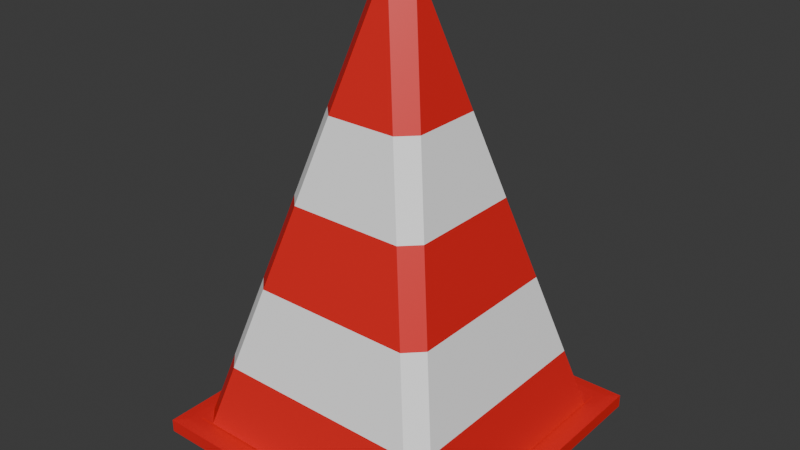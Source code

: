 # Source: trafficbun.blend  (saved by Blender 4.2.66; exported with 4.5.12 LTS)
import bpy
from mathutils import Matrix  # noqa: F401  (used for matrix-valued properties, if any)

bpy.ops.wm.read_factory_settings(use_empty=True)
scene = bpy.context.scene
scene.name = 'Scene'

# ---- collections
col_collection = bpy.data.collections.new('Collection'); scene.collection.children.link(col_collection)

# ---- materials (node trees are filled in below, after node groups)
mat_orange = bpy.data.materials.new('orange')
mat_white = bpy.data.materials.new('white')

# ---- material node trees
mat_orange.use_nodes = True; mat_orange.node_tree.nodes.clear()
_N = mat_orange.node_tree.nodes; _L = mat_orange.node_tree.links
n0 = _N.new('ShaderNodeBsdfPrincipled'); n0.name = 'Principled BSDF'; n0.location = (10, 300)
n0.inputs[0].default_value = (0.8, 0.01577, 0.01512, 1.0)
n1 = _N.new('ShaderNodeOutputMaterial'); n1.name = 'Material Output'; n1.location = (300, 300)
_L.new(n0.outputs[0], n1.inputs[0])
n1.is_active_output = True
mat_white.use_nodes = True; mat_white.node_tree.nodes.clear()
_N = mat_white.node_tree.nodes; _L = mat_white.node_tree.links
n0 = _N.new('ShaderNodeBsdfPrincipled'); n0.name = 'Principled BSDF'; n0.location = (10, 300)
n0.inputs[0].default_value = (1.0, 1.0, 1.0, 1.0)
n1 = _N.new('ShaderNodeOutputMaterial'); n1.name = 'Material Output'; n1.location = (300, 300)
_L.new(n0.outputs[0], n1.inputs[0])
n1.is_active_output = True

# ---- world
world_world = bpy.data.worlds.new('World'); scene.world = world_world
world_world.use_nodes = True; world_world.node_tree.nodes.clear()
_N = world_world.node_tree.nodes; _L = world_world.node_tree.links
n0 = _N.new('ShaderNodeOutputWorld'); n0.name = 'World Output'; n0.location = (300, 300)
n1 = _N.new('ShaderNodeBackground'); n1.name = 'Background'; n1.location = (10, 300)
n1.inputs[0].default_value = (0.05088, 0.05088, 0.05088, 1.0)
_L.new(n1.outputs[0], n0.inputs[0])
n0.is_active_output = True
world_world.color = (0.05088, 0.05088, 0.05088)
world_world.sun_shadow_jitter_overblur = 0.0

# ---- meshes
me_cube_002 = bpy.data.meshes.new('Cube.002')
me_cube_002.from_pydata([(-1.0, -1.0, -1.0), (-0.6919, -0.6919, 1.0), (-1.0, 1.0, -1.0), (-0.6919, 0.6919, 1.0), (1.0, -1.0, -1.0), (0.6919, -0.6919, 1.0), (1.0, 1.0, -1.0), (0.6919, 0.6919, 1.0), (-0.8721, -0.8721, 1.162), (-0.8721, 0.8721, 1.162), (0.8721, 0.8721, 1.162), (0.8721, -0.8721, 1.162), (-0.6956, -0.7272, 10.42), (-0.5515, -0.5831, 22.62), (-0.4073, -0.4389, 34.81), (-0.2632, -0.2948, 47.01), (-0.2277, -0.3303, 47.01), (-0.3719, -0.4744, 34.81), (-0.516, -0.6185, 22.62), (-0.6601, -0.7627, 10.42), (-1.0, -1.0, 0.9328), (-0.9328, -0.9328, 1.0), (-0.9328, 0.9328, 1.0), (-1.0, 1.0, 0.9328), (0.9328, 0.9328, 1.0), (1.0, 1.0, 0.9328), (0.9328, -0.9328, 1.0), (1.0, -1.0, 0.9328), (0.7695, 0.8721, 1.162), (0.8721, 0.7695, 1.162), (0.8721, 0.8721, 1.162), (0.805, 0.8366, 1.162), (0.8366, 0.805, 1.162), (-0.8721, 0.7695, 1.162), (-0.7695, 0.8721, 1.162), (-0.8721, 0.8721, 1.162), (-0.8366, 0.805, 1.162), (-0.805, 0.8366, 1.162), (-0.7695, -0.8721, 1.162), (-0.8721, -0.7695, 1.162), (-0.8721, -0.8721, 1.162), (-0.805, -0.8366, 1.162), (-0.8366, -0.805, 1.162), (0.8721, -0.7695, 1.162), (0.7695, -0.8721, 1.162), (0.8721, -0.8721, 1.162), (0.8366, -0.805, 1.162), (0.805, -0.8366, 1.162), (-0.04888, 0.1514, 62.15), (-0.1514, 0.04888, 62.15), (-0.08437, 0.116, 62.15), (-0.116, 0.08437, 62.15), (0.1514, 0.04888, 62.15), (0.04888, 0.1514, 62.15), (0.116, 0.08437, 62.15), (0.08437, 0.116, 62.15), (0.04888, -0.1514, 62.15), (0.1514, -0.04888, 62.15), (0.08437, -0.116, 62.15), (0.116, -0.08437, 62.15), (-0.1514, -0.04888, 62.15), (-0.04888, -0.1514, 62.15), (-0.116, -0.08437, 62.15), (-0.08437, -0.116, 62.15), (-0.2948, -0.2632, 47.01), (-0.4389, -0.4073, 34.81), (-0.5831, -0.5515, 22.62), (-0.7272, -0.6956, 10.42), (-0.3303, -0.2277, 47.01), (-0.4744, -0.3719, 34.81), (-0.6185, -0.516, 22.62), (-0.7627, -0.6601, 10.42), (-0.2277, 0.3303, 47.01), (-0.3719, 0.4744, 34.81), (-0.516, 0.6185, 22.62), (-0.6601, 0.7627, 10.42), (-0.6956, 0.7272, 10.42), (-0.5515, 0.5831, 22.62), (-0.4073, 0.4389, 34.81), (-0.2632, 0.2948, 47.01), (-0.7272, 0.6956, 10.42), (-0.5831, 0.5515, 22.62), (-0.4389, 0.4073, 34.81), (-0.2948, 0.2632, 47.01), (-0.7627, 0.6601, 10.42), (-0.6185, 0.516, 22.62), (-0.4744, 0.3719, 34.81), (-0.3303, 0.2277, 47.01), (0.3303, 0.2277, 47.01), (0.4744, 0.3719, 34.81), (0.6185, 0.516, 22.62), (0.7627, 0.6601, 10.42), (0.7272, 0.6956, 10.42), (0.5831, 0.5515, 22.62), (0.4389, 0.4073, 34.81), (0.2948, 0.2632, 47.01), (0.6956, 0.7272, 10.42), (0.5515, 0.5831, 22.62), (0.4073, 0.4389, 34.81), (0.2632, 0.2948, 47.01), (0.6601, 0.7627, 10.42), (0.516, 0.6185, 22.62), (0.3719, 0.4744, 34.81), (0.2277, 0.3303, 47.01), (0.7627, -0.6601, 10.42), (0.6185, -0.516, 22.62), (0.4744, -0.3719, 34.81), (0.3303, -0.2277, 47.01), (0.2948, -0.2632, 47.01), (0.4389, -0.4073, 34.81), (0.5831, -0.5515, 22.62), (0.7272, -0.6956, 10.42), (0.2632, -0.2948, 47.01), (0.4073, -0.4389, 34.81), (0.5515, -0.5831, 22.62), (0.6956, -0.7272, 10.42), (0.2277, -0.3303, 47.01), (0.3719, -0.4744, 34.81), (0.516, -0.6185, 22.62), (0.6601, -0.7627, 10.42)], [], [(5, 1, 21, 26), (3, 7, 24, 22), (7, 5, 26, 24), (0, 20, 23, 2), (2, 6, 4, 0), (1, 5, 11, 8), (2, 23, 25, 6), (6, 25, 27, 4), (1, 3, 22, 21), (16, 116, 56, 61), (7, 3, 9, 10), (5, 7, 10, 11), (3, 1, 8, 9), (107, 88, 52, 57), (87, 68, 60, 49), (52, 54, 55, 53, 48, 50, 51, 49, 60, 62, 63, 61, 56, 58, 59, 57), (10, 9, 35, 34, 28, 30), (28, 34, 75, 100), (11, 10, 30, 29, 43, 45), (8, 11, 45, 44, 38, 40), (9, 8, 40, 39, 33, 35), (21, 22, 23, 20), (22, 24, 25, 23), (24, 26, 27, 25), (26, 21, 20, 27), (4, 27, 20, 0), (28, 31, 32, 29, 30), (33, 36, 37, 34, 35), (38, 41, 42, 39, 40), (43, 46, 47, 44, 45), (16, 61, 63, 15), (15, 63, 62, 64), (64, 62, 60, 68), (75, 34, 37, 76), (76, 37, 36, 80), (80, 36, 33, 84), (91, 29, 32, 92), (92, 32, 31, 96), (96, 31, 28, 100), (107, 57, 59, 108), (108, 59, 58, 112), (112, 58, 56, 116), (103, 72, 48, 53), (100, 75, 74, 101), (101, 74, 73, 102), (102, 73, 72, 103), (47, 115, 119, 44), (115, 114, 118, 119), (114, 113, 117, 118), (113, 112, 116, 117), (46, 111, 115, 47), (111, 110, 114, 115), (110, 109, 113, 114), (109, 108, 112, 113), (43, 104, 111, 46), (104, 105, 110, 111), (105, 106, 109, 110), (106, 107, 108, 109), (55, 99, 103, 53), (99, 98, 102, 103), (98, 97, 101, 102), (97, 96, 100, 101), (54, 95, 99, 55), (95, 94, 98, 99), (94, 93, 97, 98), (93, 92, 96, 97), (52, 88, 95, 54), (88, 89, 94, 95), (89, 90, 93, 94), (90, 91, 92, 93), (51, 83, 87, 49), (83, 82, 86, 87), (82, 81, 85, 86), (81, 80, 84, 85), (50, 79, 83, 51), (79, 78, 82, 83), (78, 77, 81, 82), (77, 76, 80, 81), (48, 72, 79, 50), (72, 73, 78, 79), (73, 74, 77, 78), (74, 75, 76, 77), (42, 67, 71, 39), (67, 66, 70, 71), (66, 65, 69, 70), (65, 64, 68, 69), (41, 12, 67, 42), (12, 13, 66, 67), (13, 14, 65, 66), (14, 15, 64, 65), (38, 19, 12, 41), (19, 18, 13, 12), (18, 17, 14, 13), (17, 16, 15, 14), (33, 39, 71, 84), (84, 71, 70, 85), (85, 70, 69, 86), (86, 69, 68, 87), (43, 29, 91, 104), (104, 91, 90, 105), (105, 90, 89, 106), (106, 89, 88, 107), (38, 44, 119, 19), (19, 119, 118, 18), (18, 118, 117, 17), (17, 117, 116, 16)])
me_cube_002.polygons.foreach_set('material_index', [0, 0, 0, 0, 0, 0, 0, 0, 0, 0, 0, 0, 0, 0, 0, 0, 0, 0, 0, 0, 0, 0, 0, 0, 0, 0, 0, 0, 0, 0, 0, 0, 0, 0, 0, 0, 0, 0, 0, 0, 0, 0, 0, 1, 0, 1, 0, 1, 0, 1, 0, 1, 0, 1, 0, 1, 0, 1, 0, 1, 0, 1, 0, 1, 0, 1, 0, 1, 0, 1, 0, 1, 0, 1, 0, 1, 0, 1, 0, 1, 0, 1, 0, 1, 0, 1, 0, 1, 0, 1, 0, 1, 0, 1, 0, 1, 0, 1, 0, 1, 0, 1, 0, 1, 0, 1])
_uv = me_cube_002.uv_layers.new(name='UVMap')
_uv.uv.foreach_set('vector', [0.6571, 0.7179, 0.8429, 0.7179, 0.868, 0.743, 0.632, 0.743, 0.8429, 0.5321, 0.6571, 0.5321, 0.632, 0.507, 0.868, 0.507, 0.6571, 0.5321, 0.6571, 0.7179, 0.632, 0.743, 0.632, 0.507, 0.375, 0.0, 0.6166, 0.0, 0.6166, 0.25, 0.375, 0.25, 0.125, 0.5, 0.375, 0.5, 0.375, 0.75, 0.125, 0.75, 0.8429, 0.7179, 0.6571, 0.7179, 0.6571, 0.7179, 0.8429, 0.7179, 0.375, 0.25, 0.6166, 0.25, 0.6166, 0.5, 0.375, 0.5, 0.375, 0.5, 0.6166, 0.5, 0.6166, 0.75, 0.375, 0.75, 0.8429, 0.7179, 0.8429, 0.5321, 0.868, 0.507, 0.868, 0.743, 0.7929, 0.7179, 0.7071, 0.7179, 0.72, 0.7179, 0.78, 0.7179, 0.6571, 0.5321, 0.8429, 0.5321, 0.8429, 0.5321, 0.6571, 0.5321, 0.6571, 0.7179, 0.6571, 0.5321, 0.6571, 0.5321, 0.6571, 0.7179, 0.8429, 0.5321, 0.8429, 0.7179, 0.8429, 0.7179, 0.8429, 0.5321, 0.6571, 0.6679, 0.6571, 0.5821, 0.6571, 0.595, 0.6571, 0.655, 0.8429, 0.5821, 0.8429, 0.6679, 0.8429, 0.655, 0.8429, 0.595, 0.6571, 0.595, 0.6643, 0.5732, 0.6982, 0.5393, 0.72, 0.5321, 0.78, 0.5321, 0.8018, 0.5393, 0.8357, 0.5732, 0.8429, 0.595, 0.8429, 0.655, 0.8357, 0.6768, 0.8018, 0.7107, 0.78, 0.7179, 0.72, 0.7179, 0.6982, 0.7107, 0.6643, 0.6768, 0.6571, 0.655, 0.6571, 0.5321, 0.8429, 0.5321, 0.8429, 0.5321, 0.832, 0.5321, 0.668, 0.5321, 0.6571, 0.5321, 0.668, 0.5321, 0.832, 0.5321, 0.8241, 0.5321, 0.6759, 0.5321, 0.6571, 0.7179, 0.6571, 0.5321, 0.6571, 0.5321, 0.6571, 0.543, 0.6571, 0.707, 0.6571, 0.7179, 0.8429, 0.7179, 0.6571, 0.7179, 0.6571, 0.7179, 0.668, 0.7179, 0.832, 0.7179, 0.8429, 0.7179, 0.8429, 0.5321, 0.8429, 0.7179, 0.8429, 0.7179, 0.8429, 0.707, 0.8429, 0.543, 0.8429, 0.5321, 0.625, 0.008397, 0.625, 0.2416, 0.6166, 0.25, 0.6166, 0.0, 0.625, 0.2584, 0.625, 0.4916, 0.6166, 0.5, 0.6166, 0.25, 0.632, 0.507, 0.632, 0.743, 0.6166, 0.75, 0.6166, 0.5, 0.625, 0.7584, 0.625, 0.9916, 0.6166, 1.0, 0.6166, 0.75, 0.375, 0.75, 0.6166, 0.75, 0.6166, 1.0, 0.375, 1.0, 0.668, 0.5321, 0.6642, 0.5321, 0.6609, 0.5321, 0.6571, 0.5321, 0.6571, 0.5321, 0.8429, 0.543, 0.8429, 0.5392, 0.8429, 0.5359, 0.8429, 0.5321, 0.8429, 0.5321, 0.832, 0.7179, 0.8358, 0.7179, 0.8391, 0.7179, 0.8429, 0.7179, 0.8429, 0.7179, 0.6571, 0.707, 0.6571, 0.7108, 0.6571, 0.7141, 0.6571, 0.7179, 0.6571, 0.7179, 0.7929, 0.7179, 0.78, 0.7179, 0.8018, 0.7107, 0.8102, 0.7125, 0.8102, 0.7125, 0.8018, 0.7107, 0.8357, 0.6768, 0.8375, 0.6852, 0.8375, 0.6852, 0.8357, 0.6768, 0.8429, 0.655, 0.8429, 0.6679, 0.8241, 0.5321, 0.832, 0.5321, 0.8358, 0.5321, 0.8306, 0.5332, 0.8306, 0.5332, 0.8358, 0.5321, 0.8429, 0.5392, 0.8418, 0.5444, 0.8418, 0.5444, 0.8429, 0.5392, 0.8429, 0.543, 0.8429, 0.5509, 0.6571, 0.5509, 0.6571, 0.543, 0.6571, 0.5392, 0.6582, 0.5444, 0.6582, 0.5444, 0.6571, 0.5392, 0.6642, 0.5321, 0.6694, 0.5332, 0.6694, 0.5332, 0.6642, 0.5321, 0.668, 0.5321, 0.6759, 0.5321, 0.6571, 0.6679, 0.6571, 0.655, 0.6643, 0.6768, 0.6625, 0.6852, 0.6625, 0.6852, 0.6643, 0.6768, 0.6982, 0.7107, 0.6898, 0.7125, 0.6898, 0.7125, 0.6982, 0.7107, 0.72, 0.7179, 0.7071, 0.7179, 0.7071, 0.5321, 0.7929, 0.5321, 0.78, 0.5321, 0.72, 0.5321, 0.6759, 0.5321, 0.8241, 0.5321, 0.8137, 0.5321, 0.6863, 0.5321, 0.6863, 0.5321, 0.8137, 0.5321, 0.8033, 0.5321, 0.6967, 0.5321, 0.6967, 0.5321, 0.8033, 0.5321, 0.7929, 0.5321, 0.7071, 0.5321, 0.6642, 0.7179, 0.6694, 0.7168, 0.6759, 0.7179, 0.668, 0.7179, 0.6694, 0.7168, 0.6762, 0.7154, 0.6863, 0.7179, 0.6759, 0.7179, 0.6762, 0.7154, 0.683, 0.7139, 0.6967, 0.7179, 0.6863, 0.7179, 0.683, 0.7139, 0.6898, 0.7125, 0.7071, 0.7179, 0.6967, 0.7179, 0.6571, 0.7108, 0.6582, 0.7056, 0.6694, 0.7168, 0.6642, 0.7179, 0.6582, 0.7056, 0.6596, 0.6988, 0.6762, 0.7154, 0.6694, 0.7168, 0.6596, 0.6988, 0.6611, 0.692, 0.683, 0.7139, 0.6762, 0.7154, 0.6611, 0.692, 0.6625, 0.6852, 0.6898, 0.7125, 0.683, 0.7139, 0.6571, 0.707, 0.6571, 0.6991, 0.6582, 0.7056, 0.6571, 0.7108, 0.6571, 0.6991, 0.6571, 0.6887, 0.6596, 0.6988, 0.6582, 0.7056, 0.6571, 0.6887, 0.6571, 0.6783, 0.6611, 0.692, 0.6596, 0.6988, 0.6571, 0.6783, 0.6571, 0.6679, 0.6625, 0.6852, 0.6611, 0.692, 0.6982, 0.5393, 0.6898, 0.5375, 0.7071, 0.5321, 0.72, 0.5321, 0.6898, 0.5375, 0.683, 0.5361, 0.6967, 0.5321, 0.7071, 0.5321, 0.683, 0.5361, 0.6762, 0.5346, 0.6863, 0.5321, 0.6967, 0.5321, 0.6762, 0.5346, 0.6694, 0.5332, 0.6759, 0.5321, 0.6863, 0.5321, 0.6643, 0.5732, 0.6625, 0.5648, 0.6898, 0.5375, 0.6982, 0.5393, 0.6625, 0.5648, 0.6611, 0.558, 0.683, 0.5361, 0.6898, 0.5375, 0.6611, 0.558, 0.6596, 0.5512, 0.6762, 0.5346, 0.683, 0.5361, 0.6596, 0.5512, 0.6582, 0.5444, 0.6694, 0.5332, 0.6762, 0.5346, 0.6571, 0.595, 0.6571, 0.5821, 0.6625, 0.5648, 0.6643, 0.5732, 0.6571, 0.5821, 0.6571, 0.5717, 0.6611, 0.558, 0.6625, 0.5648, 0.6571, 0.5717, 0.6571, 0.5613, 0.6596, 0.5512, 0.6611, 0.558, 0.6571, 0.5613, 0.6571, 0.5509, 0.6582, 0.5444, 0.6596, 0.5512, 0.8357, 0.5732, 0.8375, 0.5648, 0.8429, 0.5821, 0.8429, 0.595, 0.8375, 0.5648, 0.8389, 0.558, 0.8429, 0.5717, 0.8429, 0.5821, 0.8389, 0.558, 0.8404, 0.5512, 0.8429, 0.5613, 0.8429, 0.5717, 0.8404, 0.5512, 0.8418, 0.5444, 0.8429, 0.5509, 0.8429, 0.5613, 0.8018, 0.5393, 0.8102, 0.5375, 0.8375, 0.5648, 0.8357, 0.5732, 0.8102, 0.5375, 0.817, 0.5361, 0.8389, 0.558, 0.8375, 0.5648, 0.817, 0.5361, 0.8238, 0.5346, 0.8404, 0.5512, 0.8389, 0.558, 0.8238, 0.5346, 0.8306, 0.5332, 0.8418, 0.5444, 0.8404, 0.5512, 0.78, 0.5321, 0.7929, 0.5321, 0.8102, 0.5375, 0.8018, 0.5393, 0.7929, 0.5321, 0.8033, 0.5321, 0.817, 0.5361, 0.8102, 0.5375, 0.8033, 0.5321, 0.8137, 0.5321, 0.8238, 0.5346, 0.817, 0.5361, 0.8137, 0.5321, 0.8241, 0.5321, 0.8306, 0.5332, 0.8238, 0.5346, 0.8429, 0.7108, 0.8418, 0.7056, 0.8429, 0.6991, 0.8429, 0.707, 0.8418, 0.7056, 0.8404, 0.6988, 0.8429, 0.6887, 0.8429, 0.6991, 0.8404, 0.6988, 0.8389, 0.692, 0.8429, 0.6783, 0.8429, 0.6887, 0.8389, 0.692, 0.8375, 0.6852, 0.8429, 0.6679, 0.8429, 0.6783, 0.8358, 0.7179, 0.8306, 0.7168, 0.8418, 0.7056, 0.8429, 0.7108, 0.8306, 0.7168, 0.8238, 0.7154, 0.8404, 0.6988, 0.8418, 0.7056, 0.8238, 0.7154, 0.817, 0.7139, 0.8389, 0.692, 0.8404, 0.6988, 0.817, 0.7139, 0.8102, 0.7125, 0.8375, 0.6852, 0.8389, 0.692, 0.832, 0.7179, 0.8241, 0.7179, 0.8306, 0.7168, 0.8358, 0.7179, 0.8241, 0.7179, 0.8137, 0.7179, 0.8238, 0.7154, 0.8306, 0.7168, 0.8137, 0.7179, 0.8033, 0.7179, 0.817, 0.7139, 0.8238, 0.7154, 0.8033, 0.7179, 0.7929, 0.7179, 0.8102, 0.7125, 0.817, 0.7139, 0.8429, 0.543, 0.8429, 0.707, 0.8429, 0.6991, 0.8429, 0.5509, 0.8429, 0.5509, 0.8429, 0.6991, 0.8429, 0.6887, 0.8429, 0.5613, 0.8429, 0.5613, 0.8429, 0.6887, 0.8429, 0.6783, 0.8429, 0.5717, 0.8429, 0.5717, 0.8429, 0.6783, 0.8429, 0.6679, 0.8429, 0.5821, 0.6571, 0.707, 0.6571, 0.543, 0.6571, 0.5509, 0.6571, 0.6991, 0.6571, 0.6991, 0.6571, 0.5509, 0.6571, 0.5613, 0.6571, 0.6887, 0.6571, 0.6887, 0.6571, 0.5613, 0.6571, 0.5717, 0.6571, 0.6783, 0.6571, 0.6783, 0.6571, 0.5717, 0.6571, 0.5821, 0.6571, 0.6679, 0.832, 0.7179, 0.668, 0.7179, 0.6759, 0.7179, 0.8241, 0.7179, 0.8241, 0.7179, 0.6759, 0.7179, 0.6863, 0.7179, 0.8137, 0.7179, 0.8137, 0.7179, 0.6863, 0.7179, 0.6967, 0.7179, 0.8033, 0.7179, 0.8033, 0.7179, 0.6967, 0.7179, 0.7071, 0.7179, 0.7929, 0.7179])
me_cube_002.materials.append(mat_orange)
me_cube_002.materials.append(mat_white)
me_cube_002.update()

# ---- objects
ob_cube = bpy.data.objects.new('Cube', me_cube_002)

# ---- transforms, parenting, visibility, modifiers, constraints
ob_cube.location = (0.0, 0.0, 0.0)
ob_cube.scale = (1.05, 1.05, 0.04572)

# ---- collection membership
col_collection.objects.link(ob_cube)

# ---- scene / render settings (as saved in the file)
scene.frame_start = 1; scene.frame_end = 250; scene.frame_set(1)
scene.render.engine = 'BLENDER_EEVEE_NEXT'
bpy.context.view_layer.update()

# ---- added for rendering (the .blend has no active camera and no usable light): camera, sun
cam_auto = bpy.data.cameras.new('AutoCamera')
cam_auto.lens = 50.0
cam_auto.sensor_width = 36.0
cam_auto.clip_end = 1000.0
ob_auto_camera = bpy.data.objects.new('AutoCamera', cam_auto)
scene.collection.objects.link(ob_auto_camera)
ob_auto_camera.location = (3.83259, -4.59911, 4.46374)
ob_auto_camera.rotation_euler = (1.09748, -7.21219e-08, 0.694738)
scene.camera = ob_auto_camera
light_auto_sun = bpy.data.lights.new('AutoSun', 'SUN')
light_auto_sun.energy = 3.0
light_auto_sun.angle = 0.0523599
ob_auto_sun = bpy.data.objects.new('AutoSun', light_auto_sun)
scene.collection.objects.link(ob_auto_sun)
ob_auto_sun.rotation_euler = (0.872665, 0.174533, 0.523599)
bpy.context.view_layer.update()
